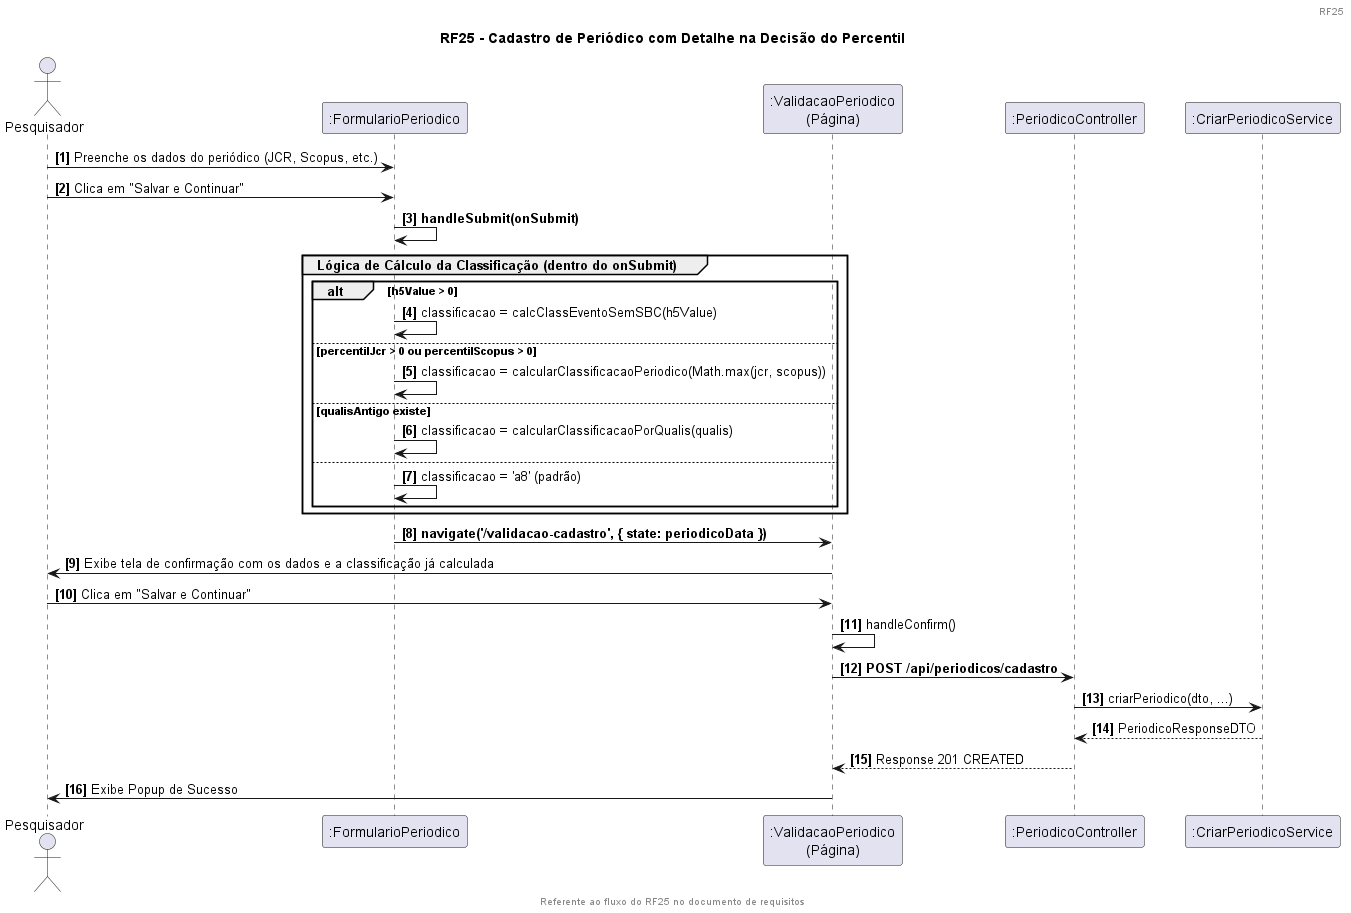

The diagram above was rendered by PlantUML. Its source (embedded in the PNG):
@startuml
header 
RF25
endheader

footer
Referente ao fluxo do RF25 no documento de requisitos
endfooter

title RF25 - Cadastro de Periódico com Detalhe na Decisão do Percentil

actor "Pesquisador" as user
participant ":FormularioPeriodico" as form
participant ":ValidacaoPeriodico\n(Página)" as validacao
participant ":PeriodicoController" as ctrl
participant ":CriarPeriodicoService" as service

autonumber "<b>[0]</b>"

user -> form: Preenche os dados do periódico (JCR, Scopus, etc.)

user -> form: Clica em "Salvar e Continuar"

form -> form: **handleSubmit(onSubmit)**

group Lógica de Cálculo da Classificação (dentro do onSubmit)
    alt h5Value > 0
        form -> form: classificacao = calcClassEventoSemSBC(h5Value)
    else percentilJcr > 0 ou percentilScopus > 0
        form -> form: classificacao = calcularClassificacaoPeriodico(Math.max(jcr, scopus))
    else qualisAntigo existe
        form -> form: classificacao = calcularClassificacaoPorQualis(qualis)
    else
        form -> form: classificacao = 'a8' (padrão)
    end
end


form -> validacao: **navigate('/validacao-cadastro', { state: periodicoData })**

validacao -> user: Exibe tela de confirmação com os dados e a classificação já calculada

user -> validacao: Clica em "Salvar e Continuar"

validacao -> validacao: handleConfirm()
validacao -> ctrl: **POST /api/periodicos/cadastro**

ctrl -> service: criarPeriodico(dto, ...)
service --> ctrl: PeriodicoResponseDTO
ctrl --> validacao: Response 201 CREATED

validacao -> user: Exibe Popup de Sucesso

@enduml